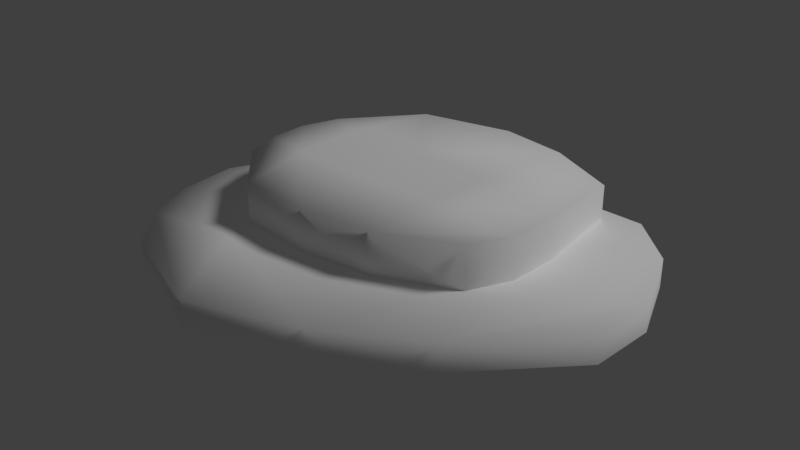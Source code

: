# Source: island_03.blend  (saved by Blender 2.79.0; exported with 4.5.12 LTS)
import bpy
from mathutils import Matrix  # noqa: F401  (used for matrix-valued properties, if any)

bpy.ops.wm.read_factory_settings(use_empty=True)
scene = bpy.context.scene
scene.name = 'Scene'

# ---- collections
col_collection_1 = bpy.data.collections.new('Collection 1'); scene.collection.children.link(col_collection_1)

# ---- materials (node trees are filled in below, after node groups)
mat_island = bpy.data.materials.new('island')
mat_island.alpha_threshold = 0.0
mat_island.use_transparent_shadow = False
mat_island.diffuse_color = (1.0, 1.0, 1.0, 1.0)
mat_island.roughness = 0.5
mat_island.specular_intensity = 0.0

# ---- material node trees

# ---- world
world_world = bpy.data.worlds.new('World'); scene.world = world_world
world_world.color = (0.05088, 0.05088, 0.05088)
world_world.use_sun_shadow = False
world_world.sun_shadow_jitter_overblur = 0.0
world_world.cycles.sampling_method = 'MANUAL'

# ---- lights
light_hemi = bpy.data.lights.new('Hemi', 'SUN')
light_hemi.transmission_factor = 0.0
light_hemi.angle = 0.1993
light_hemi.energy = 1.0
light_hemi.shadow_buffer_clip_start = 0.5
light_hemi.shadow_soft_size = 0.1
light_hemi.shadow_cascade_max_distance = 1000.0

# ---- meshes
me_island3mesh = bpy.data.meshes.new('Island3Mesh')
me_island3mesh.from_pydata([(-0.411, 0.2394, 0.0623), (-0.1568, -0.4591, 0.0623), (-0.3948, -0.3582, -0.001063), (-0.3948, -0.3582, 0.0623), (-0.5284, 0.00915, -0.001063), (-0.5284, 0.00915, 0.0623), (0.3594, 0.3654, 0.06545), (0.3594, 0.3654, -0.001063), (0.5284, 0.09152, 0.06545), (0.4679, 0.2579, 0.06545), (-0.4799, -0.2505, -0.001063), (-0.5244, -0.128, -0.001063), (-0.5244, -0.128, 0.0623), (-0.4799, -0.2505, 0.0623), (-0.1568, -0.4591, -0.001063), (-0.411, 0.2394, -0.001063), (0.5144, -0.06049, 0.06545), (0.5144, -0.06049, -0.001063), (-0.1737, 0.3402, 0.0623), (-0.1737, 0.3402, -0.001063), (0.08976, -0.3838, 0.0623), (0.08976, -0.3838, -0.001063), (0.5284, 0.09152, -0.001063), (0.4679, 0.2579, -0.001063), (0.001665, -0.1426, 0.07227), (-0.08614, 0.09875, 0.07227), (0.07029, 0.3904, -0.001063), (0.07029, 0.3904, 0.06334), (-0.3467, -0.0008392, 0.07227), (-0.2619, -0.2337, 0.07227), (0.3089, -0.2655, -0.001063), (0.3089, -0.2655, 0.06334), (0.1803, 0.1829, 0.07332), (0.2599, -0.03576, 0.07332), (-0.2334, 0.3787, 0.161), (-0.2735, -0.1663, 0.161), (-0.3919, -0.03983, 0.05615), (-0.3919, -0.03983, 0.161), (-0.3741, 0.2215, 0.05615), (-0.3741, 0.2215, 0.161), (0.2835, 0.3299, 0.1456), (0.2835, 0.3299, 0.03545), (0.2957, -0.01491, 0.1663), (0.3037, 0.1035, 0.1663), (-0.4148, 0.04923, 0.05615), (-0.4089, 0.1363, 0.05615), (-0.4089, 0.1363, 0.161), (-0.4148, 0.04923, 0.161), (-0.2735, -0.1663, 0.05615), (-0.2334, 0.3787, 0.05615), (0.2458, -0.1042, 0.1663), (0.2458, -0.1042, 0.05615), (-0.04994, 0.4591, 0.1403), (-0.04994, 0.4591, 0.03545), (-0.1021, -0.187, 0.161), (-0.1021, -0.187, 0.05615), (0.2957, -0.01491, 0.05615), (0.3037, 0.1035, 0.05615), (-0.09056, -0.01535, 0.1776), (-0.07886, 0.1563, 0.1776), (0.1131, 0.4237, 0.03545), (0.1131, 0.4237, 0.1421), (-0.2655, 0.166, 0.1776), (-0.2768, 0.0003664, 0.1776), (0.06432, -0.174, 0.05615), (0.06432, -0.174, 0.1628), (0.1072, 0.1355, 0.1793), (0.09659, -0.01999, 0.1793)], [], [(26, 27, 6, 7), (22, 8, 16, 17), (30, 31, 20, 21), (33, 24, 20, 31), (11, 12, 5, 4), (28, 0, 5, 12), (14, 1, 3, 2), (0, 15, 4, 5), (18, 19, 15, 0), (21, 20, 1, 14), (25, 18, 0, 28), (19, 18, 27, 26), (20, 24, 29, 1), (24, 25, 28, 29), (1, 29, 13, 3), (29, 28, 12, 13), (2, 3, 13, 10), (10, 13, 12, 11), (27, 18, 25, 32), (32, 25, 24, 33), (17, 16, 31, 30), (8, 33, 31, 16), (6, 27, 32, 9), (9, 32, 33, 8), (7, 6, 9, 23), (23, 9, 8, 22), (60, 61, 40, 41), (56, 42, 50, 51), (64, 65, 54, 55), (67, 58, 54, 65), (45, 46, 39, 38), (62, 34, 39, 46), (48, 35, 37, 36), (34, 49, 38, 39), (52, 53, 49, 34), (55, 54, 35, 48), (59, 52, 34, 62), (53, 52, 61, 60), (54, 58, 63, 35), (58, 59, 62, 63), (35, 63, 47, 37), (63, 62, 46, 47), (36, 37, 47, 44), (44, 47, 46, 45), (61, 52, 59, 66), (66, 59, 58, 67), (51, 50, 65, 64), (42, 67, 65, 50), (40, 61, 66, 43), (43, 66, 67, 42), (41, 40, 43, 57), (57, 43, 42, 56)])
me_island3mesh.polygons.foreach_set('use_smooth', [True] * 52)
_uv = me_island3mesh.uv_layers.new(name='UVMap')
_uv.uv.foreach_set('vector', [0.9675, 0.4071, 0.9041, 0.3987, 0.8957, 0.2513, 0.9675, 0.2664, 0.9675, 0.2315, 0.9142, 0.2085, 0.8957, 0.2462, 0.9675, 0.2664, 0.9675, 0.4071, 0.9041, 0.4021, 0.8957, 0.5345, 0.9675, 0.5389, 0.2174, 0.4951, 0.2599, 0.5596, 0.2129, 0.5928, 0.1801, 0.5325, 0.9675, 0.8007, 0.9075, 0.8095, 0.9075, 0.7845, 0.9675, 0.7777, 0.3506, 0.5898, 0.3924, 0.5527, 0.3989, 0.6123, 0.3764, 0.6429, 0.9675, 0.6765, 0.9002, 0.6664, 0.9075, 0.7845, 0.9675, 0.7777, 0.8949, 0.6637, 0.9675, 0.6765, 0.9675, 0.7777, 0.9075, 0.7845, 0.8957, 0.5345, 0.9675, 0.5389, 0.9675, 0.6765, 0.8949, 0.6637, 0.9675, 0.5389, 0.8957, 0.5345, 0.9002, 0.6664, 0.9675, 0.6765, 0.3068, 0.5263, 0.3536, 0.4929, 0.3924, 0.5527, 0.3506, 0.5898, 0.9675, 0.5389, 0.8957, 0.5345, 0.9041, 0.3987, 0.9675, 0.4071, 0.2129, 0.5928, 0.2599, 0.5596, 0.3054, 0.6219, 0.2566, 0.6491, 0.2599, 0.5596, 0.3068, 0.5263, 0.3506, 0.5898, 0.3054, 0.6219, 0.2566, 0.6491, 0.3054, 0.6219, 0.347, 0.6638, 0.3107, 0.6749, 0.3054, 0.6219, 0.3506, 0.5898, 0.3764, 0.6429, 0.347, 0.6638, 0.9675, 0.7777, 0.9075, 0.7845, 0.9075, 0.8095, 0.9675, 0.8007, 0.9675, 0.8007, 0.9075, 0.8095, 0.9075, 0.8095, 0.9675, 0.8007, 0.3075, 0.442, 0.3536, 0.4929, 0.3068, 0.5263, 0.2599, 0.4649, 0.2599, 0.4649, 0.3068, 0.5263, 0.2599, 0.5596, 0.2174, 0.4951, 0.9675, 0.2664, 0.8957, 0.2462, 0.9041, 0.4021, 0.9675, 0.4071, 0.1765, 0.4237, 0.2174, 0.4951, 0.1801, 0.5325, 0.1576, 0.4592, 0.2457, 0.3966, 0.3075, 0.442, 0.2599, 0.4649, 0.2059, 0.4028, 0.2059, 0.4028, 0.2599, 0.4649, 0.2174, 0.4951, 0.1765, 0.4237, 0.9675, 0.2664, 0.8957, 0.2513, 0.9125, 0.2085, 0.9675, 0.2315, 0.9675, 0.2315, 0.9125, 0.2085, 0.9142, 0.2085, 0.9675, 0.2315, 0.9675, 0.4071, 0.9041, 0.3987, 0.8957, 0.2513, 0.9675, 0.2664, 0.9675, 0.2315, 0.9142, 0.2085, 0.8957, 0.2462, 0.9675, 0.2664, 0.9675, 0.4071, 0.9041, 0.4021, 0.8957, 0.5345, 0.9675, 0.5389, 0.2504, 0.4679, 0.2477, 0.5451, 0.1902, 0.545, 0.1983, 0.4769, 0.9675, 0.8007, 0.9075, 0.8095, 0.9075, 0.7845, 0.9675, 0.7777, 0.3042, 0.6223, 0.3597, 0.6163, 0.3305, 0.6686, 0.2945, 0.6805, 0.9675, 0.6765, 0.9002, 0.6664, 0.9075, 0.7845, 0.9675, 0.7777, 0.8949, 0.6637, 0.9675, 0.6765, 0.9675, 0.7777, 0.9075, 0.7845, 0.8957, 0.5345, 0.9675, 0.5389, 0.9675, 0.6765, 0.8949, 0.6637, 0.9675, 0.5389, 0.8957, 0.5345, 0.9002, 0.6664, 0.9675, 0.6765, 0.3052, 0.5451, 0.3628, 0.545, 0.3597, 0.6163, 0.3042, 0.6223, 0.9675, 0.5389, 0.8957, 0.5345, 0.9041, 0.3987, 0.9675, 0.4071, 0.1902, 0.545, 0.2477, 0.5451, 0.2487, 0.6223, 0.1932, 0.6163, 0.2477, 0.5451, 0.3052, 0.5451, 0.3042, 0.6223, 0.2487, 0.6223, 0.1932, 0.6163, 0.2487, 0.6223, 0.2584, 0.6805, 0.2224, 0.6686, 0.2487, 0.6223, 0.3042, 0.6223, 0.2945, 0.6805, 0.2584, 0.6805, 0.9675, 0.7777, 0.9075, 0.7845, 0.9075, 0.8095, 0.9675, 0.8007, 0.9675, 0.8007, 0.9075, 0.8095, 0.9075, 0.8095, 0.9675, 0.8007, 0.3546, 0.4769, 0.3628, 0.545, 0.3052, 0.5451, 0.3025, 0.4679, 0.3025, 0.4679, 0.3052, 0.5451, 0.2477, 0.5451, 0.2504, 0.4679, 0.9675, 0.2664, 0.8957, 0.2462, 0.9041, 0.4021, 0.9675, 0.4071, 0.2584, 0.386, 0.2504, 0.4679, 0.1983, 0.4769, 0.2224, 0.4041, 0.3305, 0.4041, 0.3546, 0.4769, 0.3025, 0.4679, 0.2945, 0.386, 0.2945, 0.386, 0.3025, 0.4679, 0.2504, 0.4679, 0.2584, 0.386, 0.9675, 0.2664, 0.8957, 0.2513, 0.9125, 0.2085, 0.9675, 0.2315, 0.9675, 0.2315, 0.9125, 0.2085, 0.9142, 0.2085, 0.9675, 0.2315])
me_island3mesh.materials.append(mat_island)
me_island3mesh.use_remesh_preserve_volume = False
me_island3mesh.use_remesh_preserve_attributes = False
me_island3mesh.use_mirror_vertex_groups = False
me_island3mesh.use_paint_bone_selection = False
me_island3mesh.use_paint_mask = True
me_island3mesh.update()

# ---- objects
ob_hemi = bpy.data.objects.new('Hemi', light_hemi)
ob_island03mesh__col = bpy.data.objects.new('Island03Mesh -col', me_island3mesh)

# ---- transforms, parenting, visibility, modifiers, constraints
ob_hemi.location = (0.0, 0.0, 0.0)
ob_hemi.rotation_euler = (-0.588, 0.4478, -0.281)
ob_hemi.hide_viewport = True
ob_hemi.lineart.crease_threshold = 0.0
ob_island03mesh__col.location = (0.0, 0.0, 0.0)
ob_island03mesh__col.scale = (12.04, 12.04, 12.04)
ob_island03mesh__col.lineart.crease_threshold = 0.0

# ---- collection membership
col_collection_1.objects.link(ob_hemi)
col_collection_1.objects.link(ob_island03mesh__col)

# ---- scene / render settings (as saved in the file)
scene.frame_start = 1; scene.frame_end = 250; scene.frame_set(1)
scene.render.engine = 'BLENDER_EEVEE_NEXT'
scene.render.resolution_percentage = 50
scene.render.dither_intensity = 0.0
scene.cycles.use_denoising = False
scene.cycles.samples = 128
scene.cycles.sampling_pattern = 'TABULATED_SOBOL'
scene.cycles.use_adaptive_sampling = False
scene.cycles.use_light_tree = False
scene.cycles.blur_glossy = 0.0
scene.cycles.sample_clamp_indirect = 0.0
scene.view_settings.view_transform = 'Standard'
bpy.context.view_layer.update()

# ---- added for rendering (the .blend has no active camera): camera
cam_auto = bpy.data.cameras.new('AutoCamera')
cam_auto.lens = 50.0
cam_auto.sensor_width = 36.0
cam_auto.clip_end = 1000.0
ob_auto_camera = bpy.data.objects.new('AutoCamera', cam_auto)
scene.collection.objects.link(ob_auto_camera)
ob_auto_camera.location = (15.7268, -18.8721, 13.6545)
ob_auto_camera.rotation_euler = (1.09748, -7.21219e-08, 0.694738)
scene.camera = ob_auto_camera
bpy.context.view_layer.update()
